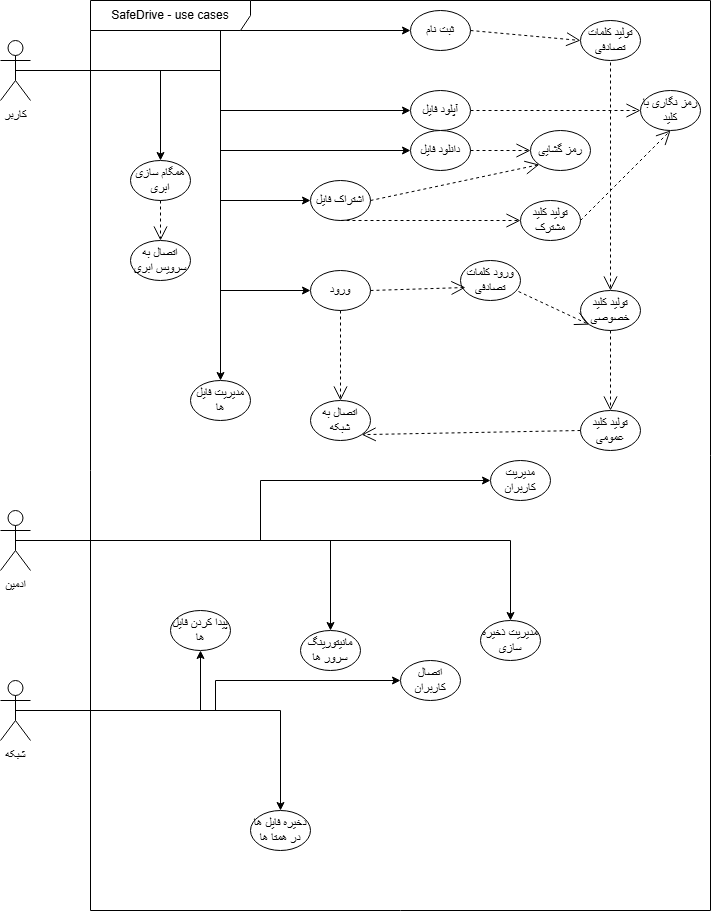

The diagram above was exported from draw.io. Its source (the exported page's mxGraphModel, read from the mxfile embedded in the PNG):
<mxGraphModel dx="1134" dy="589" grid="1" gridSize="10" guides="1" tooltips="1" connect="1" arrows="1" fold="1" page="1" pageScale="1" pageWidth="850" pageHeight="1100" math="0" shadow="0">
  <root>
    <mxCell id="0" />
    <mxCell id="1" parent="0" />
    <mxCell id="wEFvla6PmifjrqQcWS5m-123" style="edgeStyle=orthogonalEdgeStyle;rounded=0;orthogonalLoop=1;jettySize=auto;html=1;exitX=0.5;exitY=0.5;exitDx=0;exitDy=0;exitPerimeter=0;" edge="1" parent="1" source="wEFvla6PmifjrqQcWS5m-130" target="wEFvla6PmifjrqQcWS5m-147">
      <mxGeometry relative="1" as="geometry" />
    </mxCell>
    <mxCell id="wEFvla6PmifjrqQcWS5m-124" style="edgeStyle=orthogonalEdgeStyle;rounded=0;orthogonalLoop=1;jettySize=auto;html=1;exitX=0.5;exitY=0.5;exitDx=0;exitDy=0;exitPerimeter=0;entryX=0;entryY=0.5;entryDx=0;entryDy=0;" edge="1" parent="1" source="wEFvla6PmifjrqQcWS5m-130" target="wEFvla6PmifjrqQcWS5m-140">
      <mxGeometry relative="1" as="geometry" />
    </mxCell>
    <mxCell id="wEFvla6PmifjrqQcWS5m-125" style="edgeStyle=orthogonalEdgeStyle;rounded=0;orthogonalLoop=1;jettySize=auto;html=1;exitX=0.5;exitY=0.5;exitDx=0;exitDy=0;exitPerimeter=0;entryX=0;entryY=0.5;entryDx=0;entryDy=0;" edge="1" parent="1" source="wEFvla6PmifjrqQcWS5m-130" target="wEFvla6PmifjrqQcWS5m-144">
      <mxGeometry relative="1" as="geometry" />
    </mxCell>
    <mxCell id="wEFvla6PmifjrqQcWS5m-126" style="edgeStyle=orthogonalEdgeStyle;rounded=0;orthogonalLoop=1;jettySize=auto;html=1;exitX=0.5;exitY=0.5;exitDx=0;exitDy=0;exitPerimeter=0;entryX=0;entryY=0.5;entryDx=0;entryDy=0;" edge="1" parent="1" source="wEFvla6PmifjrqQcWS5m-130" target="wEFvla6PmifjrqQcWS5m-142">
      <mxGeometry relative="1" as="geometry" />
    </mxCell>
    <mxCell id="wEFvla6PmifjrqQcWS5m-127" style="edgeStyle=orthogonalEdgeStyle;rounded=0;orthogonalLoop=1;jettySize=auto;html=1;exitX=0.5;exitY=0.5;exitDx=0;exitDy=0;exitPerimeter=0;entryX=0;entryY=0.5;entryDx=0;entryDy=0;" edge="1" parent="1" source="wEFvla6PmifjrqQcWS5m-130" target="wEFvla6PmifjrqQcWS5m-141">
      <mxGeometry relative="1" as="geometry">
        <Array as="points">
          <mxPoint x="290" y="120" />
          <mxPoint x="290" y="250" />
        </Array>
      </mxGeometry>
    </mxCell>
    <mxCell id="wEFvla6PmifjrqQcWS5m-128" style="edgeStyle=orthogonalEdgeStyle;rounded=0;orthogonalLoop=1;jettySize=auto;html=1;exitX=0.5;exitY=0.5;exitDx=0;exitDy=0;exitPerimeter=0;entryX=0.5;entryY=0;entryDx=0;entryDy=0;" edge="1" parent="1" source="wEFvla6PmifjrqQcWS5m-130" target="wEFvla6PmifjrqQcWS5m-151">
      <mxGeometry relative="1" as="geometry" />
    </mxCell>
    <mxCell id="wEFvla6PmifjrqQcWS5m-129" style="edgeStyle=orthogonalEdgeStyle;rounded=0;orthogonalLoop=1;jettySize=auto;html=1;exitX=0.5;exitY=0.5;exitDx=0;exitDy=0;exitPerimeter=0;entryX=0;entryY=0.5;entryDx=0;entryDy=0;" edge="1" parent="1" source="wEFvla6PmifjrqQcWS5m-130" target="wEFvla6PmifjrqQcWS5m-145">
      <mxGeometry relative="1" as="geometry">
        <Array as="points">
          <mxPoint x="290" y="120" />
          <mxPoint x="290" y="340" />
        </Array>
      </mxGeometry>
    </mxCell>
    <object label="&lt;div&gt;کاربر&lt;/div&gt;&lt;div&gt;&lt;br&gt;&lt;/div&gt;" user="کاربر" id="wEFvla6PmifjrqQcWS5m-130">
      <mxCell style="shape=umlActor;verticalLabelPosition=bottom;verticalAlign=top;html=1;outlineConnect=0;fontFamily=Comic Sans MS;" vertex="1" parent="1">
        <mxGeometry x="70" y="90" width="30" height="60" as="geometry" />
      </mxCell>
    </object>
    <mxCell id="wEFvla6PmifjrqQcWS5m-131" style="edgeStyle=orthogonalEdgeStyle;rounded=0;orthogonalLoop=1;jettySize=auto;html=1;exitX=0.5;exitY=0.5;exitDx=0;exitDy=0;exitPerimeter=0;entryX=0;entryY=0.5;entryDx=0;entryDy=0;" edge="1" parent="1" source="wEFvla6PmifjrqQcWS5m-134" target="wEFvla6PmifjrqQcWS5m-154">
      <mxGeometry relative="1" as="geometry" />
    </mxCell>
    <mxCell id="wEFvla6PmifjrqQcWS5m-132" style="edgeStyle=orthogonalEdgeStyle;rounded=0;orthogonalLoop=1;jettySize=auto;html=1;exitX=0.5;exitY=0.5;exitDx=0;exitDy=0;exitPerimeter=0;" edge="1" parent="1" source="wEFvla6PmifjrqQcWS5m-134" target="wEFvla6PmifjrqQcWS5m-155">
      <mxGeometry relative="1" as="geometry" />
    </mxCell>
    <mxCell id="wEFvla6PmifjrqQcWS5m-133" style="edgeStyle=orthogonalEdgeStyle;rounded=0;orthogonalLoop=1;jettySize=auto;html=1;exitX=0.5;exitY=0.5;exitDx=0;exitDy=0;exitPerimeter=0;" edge="1" parent="1" source="wEFvla6PmifjrqQcWS5m-134" target="wEFvla6PmifjrqQcWS5m-156">
      <mxGeometry relative="1" as="geometry" />
    </mxCell>
    <object label="ادمین" user="کاربر" id="wEFvla6PmifjrqQcWS5m-134">
      <mxCell style="shape=umlActor;verticalLabelPosition=bottom;verticalAlign=top;html=1;outlineConnect=0;fontFamily=Comic Sans MS;" vertex="1" parent="1">
        <mxGeometry x="70" y="560" width="30" height="60" as="geometry" />
      </mxCell>
    </object>
    <mxCell id="wEFvla6PmifjrqQcWS5m-135" style="edgeStyle=orthogonalEdgeStyle;rounded=0;orthogonalLoop=1;jettySize=auto;html=1;exitX=0.5;exitY=0.5;exitDx=0;exitDy=0;exitPerimeter=0;entryX=0;entryY=0.5;entryDx=0;entryDy=0;" edge="1" parent="1" source="wEFvla6PmifjrqQcWS5m-138" target="wEFvla6PmifjrqQcWS5m-159">
      <mxGeometry relative="1" as="geometry" />
    </mxCell>
    <mxCell id="wEFvla6PmifjrqQcWS5m-136" style="edgeStyle=orthogonalEdgeStyle;rounded=0;orthogonalLoop=1;jettySize=auto;html=1;exitX=0.5;exitY=0.5;exitDx=0;exitDy=0;exitPerimeter=0;" edge="1" parent="1" source="wEFvla6PmifjrqQcWS5m-138" target="wEFvla6PmifjrqQcWS5m-160">
      <mxGeometry relative="1" as="geometry" />
    </mxCell>
    <mxCell id="wEFvla6PmifjrqQcWS5m-137" style="edgeStyle=orthogonalEdgeStyle;rounded=0;orthogonalLoop=1;jettySize=auto;html=1;exitX=0.5;exitY=0.5;exitDx=0;exitDy=0;exitPerimeter=0;" edge="1" parent="1" source="wEFvla6PmifjrqQcWS5m-138" target="wEFvla6PmifjrqQcWS5m-175">
      <mxGeometry relative="1" as="geometry" />
    </mxCell>
    <object label="شبکه" user="کاربر" id="wEFvla6PmifjrqQcWS5m-138">
      <mxCell style="shape=umlActor;verticalLabelPosition=bottom;verticalAlign=top;html=1;outlineConnect=0;fontFamily=Comic Sans MS;" vertex="1" parent="1">
        <mxGeometry x="70" y="730" width="30" height="60" as="geometry" />
      </mxCell>
    </object>
    <mxCell id="wEFvla6PmifjrqQcWS5m-139" value="SafeDrive - use cases" style="shape=umlFrame;whiteSpace=wrap;html=1;pointerEvents=0;recursiveResize=0;container=1;collapsible=0;width=160;" vertex="1" parent="1">
      <mxGeometry x="160" y="50" width="620" height="910" as="geometry" />
    </mxCell>
    <mxCell id="wEFvla6PmifjrqQcWS5m-140" value="ثبت نام" style="ellipse;whiteSpace=wrap;html=1;" vertex="1" parent="wEFvla6PmifjrqQcWS5m-139">
      <mxGeometry x="320" y="10" width="60" height="40" as="geometry" />
    </mxCell>
    <mxCell id="wEFvla6PmifjrqQcWS5m-141" value="اشتراک فایل" style="ellipse;whiteSpace=wrap;html=1;" vertex="1" parent="wEFvla6PmifjrqQcWS5m-139">
      <mxGeometry x="220" y="180" width="60" height="40" as="geometry" />
    </mxCell>
    <mxCell id="wEFvla6PmifjrqQcWS5m-142" value="دانلود فایل" style="ellipse;whiteSpace=wrap;html=1;" vertex="1" parent="wEFvla6PmifjrqQcWS5m-139">
      <mxGeometry x="320" y="130" width="60" height="40" as="geometry" />
    </mxCell>
    <mxCell id="wEFvla6PmifjrqQcWS5m-143" style="endArrow=open;endSize=12;dashed=1;html=1;rounded=0;exitX=1;exitY=0.5;exitDx=0;exitDy=0;" edge="1" parent="wEFvla6PmifjrqQcWS5m-139" source="wEFvla6PmifjrqQcWS5m-144" target="wEFvla6PmifjrqQcWS5m-148">
      <mxGeometry relative="1" as="geometry" />
    </mxCell>
    <mxCell id="wEFvla6PmifjrqQcWS5m-144" value="آپلود فایل" style="ellipse;whiteSpace=wrap;html=1;" vertex="1" parent="wEFvla6PmifjrqQcWS5m-139">
      <mxGeometry x="320" y="90" width="60" height="40" as="geometry" />
    </mxCell>
    <mxCell id="wEFvla6PmifjrqQcWS5m-145" value="ورود" style="ellipse;whiteSpace=wrap;html=1;" vertex="1" parent="wEFvla6PmifjrqQcWS5m-139">
      <mxGeometry x="220" y="270" width="60" height="40" as="geometry" />
    </mxCell>
    <mxCell id="wEFvla6PmifjrqQcWS5m-146" style="edgeStyle=orthogonalEdgeStyle;rounded=0;orthogonalLoop=1;jettySize=auto;html=1;exitX=0.5;exitY=1;exitDx=0;exitDy=0;" edge="1" parent="wEFvla6PmifjrqQcWS5m-139" source="wEFvla6PmifjrqQcWS5m-145" target="wEFvla6PmifjrqQcWS5m-145">
      <mxGeometry relative="1" as="geometry" />
    </mxCell>
    <mxCell id="wEFvla6PmifjrqQcWS5m-147" value="مدیریت فایل ها" style="ellipse;whiteSpace=wrap;html=1;" vertex="1" parent="wEFvla6PmifjrqQcWS5m-139">
      <mxGeometry x="100" y="380" width="60" height="40" as="geometry" />
    </mxCell>
    <mxCell id="wEFvla6PmifjrqQcWS5m-148" value="رمز نگاری با کلید" style="ellipse;whiteSpace=wrap;html=1;" vertex="1" parent="wEFvla6PmifjrqQcWS5m-139">
      <mxGeometry x="550" y="90" width="60" height="40" as="geometry" />
    </mxCell>
    <mxCell id="wEFvla6PmifjrqQcWS5m-149" value="رمز گشایی" style="ellipse;whiteSpace=wrap;html=1;" vertex="1" parent="wEFvla6PmifjrqQcWS5m-139">
      <mxGeometry x="440" y="130" width="60" height="40" as="geometry" />
    </mxCell>
    <mxCell id="wEFvla6PmifjrqQcWS5m-150" style="endArrow=open;endSize=12;dashed=1;html=1;rounded=0;exitX=1;exitY=0.5;exitDx=0;exitDy=0;entryX=0;entryY=0.5;entryDx=0;entryDy=0;" edge="1" parent="wEFvla6PmifjrqQcWS5m-139" source="wEFvla6PmifjrqQcWS5m-142" target="wEFvla6PmifjrqQcWS5m-149">
      <mxGeometry relative="1" as="geometry">
        <mxPoint x="470" y="130" as="sourcePoint" />
        <mxPoint x="533" y="67" as="targetPoint" />
      </mxGeometry>
    </mxCell>
    <mxCell id="wEFvla6PmifjrqQcWS5m-151" value="همگام سازی ابری" style="ellipse;whiteSpace=wrap;html=1;" vertex="1" parent="wEFvla6PmifjrqQcWS5m-139">
      <mxGeometry x="40" y="160" width="60" height="40" as="geometry" />
    </mxCell>
    <mxCell id="wEFvla6PmifjrqQcWS5m-152" value="اتصال به سرویس ابری" style="ellipse;whiteSpace=wrap;html=1;" vertex="1" parent="wEFvla6PmifjrqQcWS5m-139">
      <mxGeometry x="40" y="240" width="60" height="40" as="geometry" />
    </mxCell>
    <mxCell id="wEFvla6PmifjrqQcWS5m-153" style="endArrow=open;endSize=12;dashed=1;html=1;rounded=0;exitX=0.5;exitY=1;exitDx=0;exitDy=0;" edge="1" parent="wEFvla6PmifjrqQcWS5m-139" source="wEFvla6PmifjrqQcWS5m-151" target="wEFvla6PmifjrqQcWS5m-152">
      <mxGeometry relative="1" as="geometry">
        <mxPoint x="40" y="160" as="sourcePoint" />
        <mxPoint x="90" y="210" as="targetPoint" />
      </mxGeometry>
    </mxCell>
    <mxCell id="wEFvla6PmifjrqQcWS5m-154" value="مدیریت کاربران" style="ellipse;whiteSpace=wrap;html=1;" vertex="1" parent="wEFvla6PmifjrqQcWS5m-139">
      <mxGeometry x="400" y="460" width="60" height="40" as="geometry" />
    </mxCell>
    <mxCell id="wEFvla6PmifjrqQcWS5m-155" value="مانیتورینگ سرور ها" style="ellipse;whiteSpace=wrap;html=1;" vertex="1" parent="wEFvla6PmifjrqQcWS5m-139">
      <mxGeometry x="210" y="630" width="60" height="40" as="geometry" />
    </mxCell>
    <mxCell id="wEFvla6PmifjrqQcWS5m-156" value="مدیریت ذخیره سازی" style="ellipse;whiteSpace=wrap;html=1;" vertex="1" parent="wEFvla6PmifjrqQcWS5m-139">
      <mxGeometry x="390" y="620" width="60" height="40" as="geometry" />
    </mxCell>
    <mxCell id="wEFvla6PmifjrqQcWS5m-157" value="اتصال به شبکه" style="ellipse;whiteSpace=wrap;html=1;" vertex="1" parent="wEFvla6PmifjrqQcWS5m-139">
      <mxGeometry x="220" y="400" width="60" height="40" as="geometry" />
    </mxCell>
    <mxCell id="wEFvla6PmifjrqQcWS5m-158" style="endArrow=open;endSize=12;dashed=1;html=1;rounded=0;exitX=0.5;exitY=1;exitDx=0;exitDy=0;" edge="1" parent="wEFvla6PmifjrqQcWS5m-139" source="wEFvla6PmifjrqQcWS5m-145" target="wEFvla6PmifjrqQcWS5m-157">
      <mxGeometry relative="1" as="geometry">
        <mxPoint x="470" y="250" as="sourcePoint" />
        <mxPoint x="520" y="300" as="targetPoint" />
      </mxGeometry>
    </mxCell>
    <mxCell id="wEFvla6PmifjrqQcWS5m-159" value="اتصال کاربران" style="ellipse;whiteSpace=wrap;html=1;" vertex="1" parent="wEFvla6PmifjrqQcWS5m-139">
      <mxGeometry x="310" y="660" width="60" height="40" as="geometry" />
    </mxCell>
    <mxCell id="wEFvla6PmifjrqQcWS5m-160" value="پیدا کردن فایل ها" style="ellipse;whiteSpace=wrap;html=1;" vertex="1" parent="wEFvla6PmifjrqQcWS5m-139">
      <mxGeometry x="80" y="610" width="60" height="40" as="geometry" />
    </mxCell>
    <mxCell id="wEFvla6PmifjrqQcWS5m-161" value="تولید کلید خصوصی" style="ellipse;whiteSpace=wrap;html=1;" vertex="1" parent="wEFvla6PmifjrqQcWS5m-139">
      <mxGeometry x="490" y="290" width="60" height="40" as="geometry" />
    </mxCell>
    <mxCell id="wEFvla6PmifjrqQcWS5m-162" style="endArrow=open;endSize=12;dashed=1;html=1;rounded=0;exitX=0.5;exitY=0;exitDx=0;exitDy=0;entryX=0.5;entryY=0;entryDx=0;entryDy=0;" edge="1" parent="wEFvla6PmifjrqQcWS5m-139" source="wEFvla6PmifjrqQcWS5m-166" target="wEFvla6PmifjrqQcWS5m-161">
      <mxGeometry relative="1" as="geometry">
        <mxPoint x="470" y="170" as="sourcePoint" />
        <mxPoint x="560" y="140" as="targetPoint" />
        <Array as="points">
          <mxPoint x="520" y="140" />
          <mxPoint x="520" y="190" />
        </Array>
      </mxGeometry>
    </mxCell>
    <mxCell id="wEFvla6PmifjrqQcWS5m-163" value="تولید کلید عمومی" style="ellipse;whiteSpace=wrap;html=1;" vertex="1" parent="wEFvla6PmifjrqQcWS5m-139">
      <mxGeometry x="490" y="410" width="60" height="40" as="geometry" />
    </mxCell>
    <mxCell id="wEFvla6PmifjrqQcWS5m-164" style="endArrow=open;endSize=12;dashed=1;html=1;rounded=0;exitX=0.5;exitY=1;exitDx=0;exitDy=0;entryX=0.5;entryY=0;entryDx=0;entryDy=0;" edge="1" parent="wEFvla6PmifjrqQcWS5m-139" source="wEFvla6PmifjrqQcWS5m-161" target="wEFvla6PmifjrqQcWS5m-163">
      <mxGeometry relative="1" as="geometry">
        <mxPoint x="470" y="50" as="sourcePoint" />
        <mxPoint x="520" y="40" as="targetPoint" />
      </mxGeometry>
    </mxCell>
    <mxCell id="wEFvla6PmifjrqQcWS5m-165" style="endArrow=open;endSize=12;dashed=1;html=1;rounded=0;exitX=0;exitY=0.5;exitDx=0;exitDy=0;entryX=1;entryY=1;entryDx=0;entryDy=0;" edge="1" parent="wEFvla6PmifjrqQcWS5m-139" source="wEFvla6PmifjrqQcWS5m-163" target="wEFvla6PmifjrqQcWS5m-157">
      <mxGeometry relative="1" as="geometry">
        <mxPoint x="550" y="60" as="sourcePoint" />
        <mxPoint x="550" y="100" as="targetPoint" />
        <Array as="points" />
      </mxGeometry>
    </mxCell>
    <mxCell id="wEFvla6PmifjrqQcWS5m-166" value="تولید کلمات تصادفی" style="ellipse;whiteSpace=wrap;html=1;" vertex="1" parent="wEFvla6PmifjrqQcWS5m-139">
      <mxGeometry x="490" y="20" width="60" height="40" as="geometry" />
    </mxCell>
    <mxCell id="wEFvla6PmifjrqQcWS5m-167" style="endArrow=open;endSize=12;dashed=1;html=1;rounded=0;exitX=1;exitY=0.5;exitDx=0;exitDy=0;entryX=0;entryY=0.5;entryDx=0;entryDy=0;" edge="1" parent="wEFvla6PmifjrqQcWS5m-139" source="wEFvla6PmifjrqQcWS5m-140" target="wEFvla6PmifjrqQcWS5m-166">
      <mxGeometry relative="1" as="geometry">
        <mxPoint x="470" y="50" as="sourcePoint" />
        <mxPoint x="520" y="40" as="targetPoint" />
      </mxGeometry>
    </mxCell>
    <mxCell id="wEFvla6PmifjrqQcWS5m-168" value="ورود کلمات تصادفی" style="ellipse;whiteSpace=wrap;html=1;" vertex="1" parent="wEFvla6PmifjrqQcWS5m-139">
      <mxGeometry x="370" y="260" width="60" height="40" as="geometry" />
    </mxCell>
    <mxCell id="wEFvla6PmifjrqQcWS5m-169" style="endArrow=open;endSize=12;dashed=1;html=1;rounded=0;exitX=1;exitY=0.5;exitDx=0;exitDy=0;entryX=0.083;entryY=0.675;entryDx=0;entryDy=0;entryPerimeter=0;" edge="1" parent="wEFvla6PmifjrqQcWS5m-139" source="wEFvla6PmifjrqQcWS5m-145" target="wEFvla6PmifjrqQcWS5m-168">
      <mxGeometry relative="1" as="geometry">
        <mxPoint x="390" y="280" as="sourcePoint" />
        <mxPoint x="455" y="309" as="targetPoint" />
      </mxGeometry>
    </mxCell>
    <mxCell id="wEFvla6PmifjrqQcWS5m-170" value="تولید کلید مشترک" style="ellipse;whiteSpace=wrap;html=1;" vertex="1" parent="wEFvla6PmifjrqQcWS5m-139">
      <mxGeometry x="430" y="200" width="60" height="40" as="geometry" />
    </mxCell>
    <mxCell id="wEFvla6PmifjrqQcWS5m-171" style="endArrow=open;endSize=12;dashed=1;html=1;rounded=0;exitX=0.5;exitY=1;exitDx=0;exitDy=0;" edge="1" parent="wEFvla6PmifjrqQcWS5m-139" source="wEFvla6PmifjrqQcWS5m-141" target="wEFvla6PmifjrqQcWS5m-170">
      <mxGeometry relative="1" as="geometry">
        <mxPoint x="390" y="160" as="sourcePoint" />
        <mxPoint x="560" y="180" as="targetPoint" />
      </mxGeometry>
    </mxCell>
    <mxCell id="wEFvla6PmifjrqQcWS5m-172" style="endArrow=open;endSize=12;dashed=1;html=1;rounded=0;exitX=1;exitY=0.5;exitDx=0;exitDy=0;entryX=0;entryY=1;entryDx=0;entryDy=0;" edge="1" parent="wEFvla6PmifjrqQcWS5m-139" source="wEFvla6PmifjrqQcWS5m-141" target="wEFvla6PmifjrqQcWS5m-149">
      <mxGeometry relative="1" as="geometry">
        <mxPoint x="390" y="160" as="sourcePoint" />
        <mxPoint x="560" y="180" as="targetPoint" />
      </mxGeometry>
    </mxCell>
    <mxCell id="wEFvla6PmifjrqQcWS5m-173" style="endArrow=open;endSize=12;dashed=1;html=1;rounded=0;exitX=0.967;exitY=0.775;exitDx=0;exitDy=0;entryX=0;entryY=1;entryDx=0;entryDy=0;exitPerimeter=0;" edge="1" parent="wEFvla6PmifjrqQcWS5m-139" source="wEFvla6PmifjrqQcWS5m-168" target="wEFvla6PmifjrqQcWS5m-161">
      <mxGeometry relative="1" as="geometry">
        <mxPoint x="490" y="293" as="sourcePoint" />
        <mxPoint x="545" y="300" as="targetPoint" />
      </mxGeometry>
    </mxCell>
    <mxCell id="wEFvla6PmifjrqQcWS5m-174" style="endArrow=open;endSize=12;dashed=1;html=1;rounded=0;exitX=1;exitY=0.5;exitDx=0;exitDy=0;entryX=0.5;entryY=1;entryDx=0;entryDy=0;" edge="1" parent="wEFvla6PmifjrqQcWS5m-139" source="wEFvla6PmifjrqQcWS5m-170" target="wEFvla6PmifjrqQcWS5m-148">
      <mxGeometry relative="1" as="geometry">
        <mxPoint x="500" y="230" as="sourcePoint" />
        <mxPoint x="660" y="230" as="targetPoint" />
      </mxGeometry>
    </mxCell>
    <mxCell id="wEFvla6PmifjrqQcWS5m-175" value="دخیره فایل ها در همتا ها" style="ellipse;whiteSpace=wrap;html=1;" vertex="1" parent="1">
      <mxGeometry x="320" y="860" width="60" height="40" as="geometry" />
    </mxCell>
  </root>
</mxGraphModel>